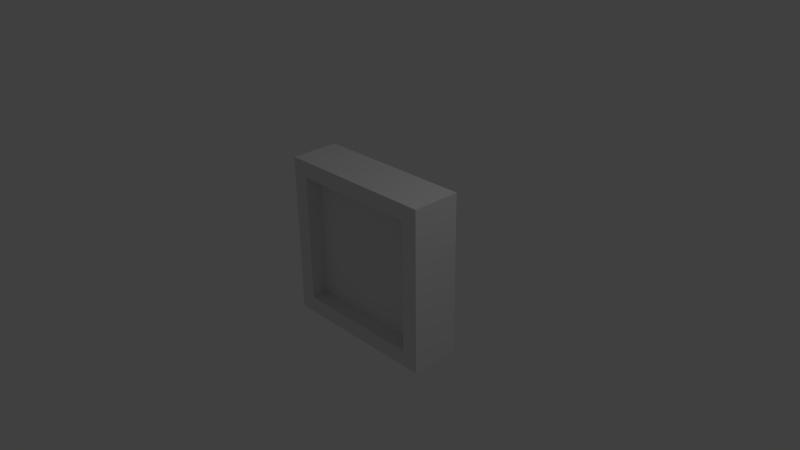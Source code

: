 # Source: window1.blend  (saved by Blender 2.76.0; exported with 4.5.12 LTS)
import bpy
from mathutils import Matrix  # noqa: F401  (used for matrix-valued properties, if any)

bpy.ops.wm.read_factory_settings(use_empty=True)
scene = bpy.context.scene
scene.name = 'Scene'

# ---- collections
col_collection_1 = bpy.data.collections.new('Collection 1'); scene.collection.children.link(col_collection_1)

# ---- materials (node trees are filled in below, after node groups)
mat_material_001 = bpy.data.materials.new('Material.001')
mat_material_001.alpha_threshold = 0.0
mat_material_001.use_transparent_shadow = False
mat_material_001.roughness = 0.5
mat_material = bpy.data.materials.new('Material')
mat_material.alpha_threshold = 0.0
mat_material.use_transparent_shadow = False
mat_material.roughness = 0.5

# ---- material node trees

# ---- world
world_world = bpy.data.worlds.new('World'); scene.world = world_world
world_world.color = (0.05088, 0.05088, 0.05088)
world_world.use_sun_shadow = False
world_world.sun_shadow_jitter_overblur = 0.0
world_world.cycles.sampling_method = 'MANUAL'
world_world.cycles.sample_map_resolution = 256

# ---- cameras
cam_camera = bpy.data.cameras.new('Camera')
cam_camera.clip_end = 100.0
cam_camera.lens = 35.0
cam_camera.sensor_width = 32.0
cam_camera.sensor_height = 18.0
cam_camera.ortho_scale = 7.314
cam_camera.dof.focus_distance = 0.0
cam_camera.dof.aperture_fstop = 128.0

# ---- lights
light_lamp = bpy.data.lights.new('Lamp', 'POINT')
light_lamp.transmission_factor = 0.0
light_lamp.cutoff_distance = 30.0
light_lamp.energy = 100.0
light_lamp.shadow_buffer_clip_start = 1.001
light_lamp.shadow_soft_size = 0.1
light_lamp.shadow_maximum_resolution = 0.006
light_lamp.use_absolute_resolution = True
light_lamp.cycles.use_multiple_importance_sampling = False

# ---- meshes
me_windows1_001 = bpy.data.meshes.new('Windows1.001')
me_windows1_001.from_pydata([(4.0, -4.0, -0.5), (-4.0, -4.0, -0.5), (-4.0, -4.0, 0.5), (4.0, -4.0, 0.5), (-4.0, 4.0, -0.5), (-4.0, 4.0, 0.5), (4.0, 4.0, -0.5), (4.0, 4.0, 0.5), (4.0, -4.0, -1.5), (-4.0, -4.0, -1.5), (-4.0, -4.0, 1.5), (4.0, -4.0, 1.5), (-5.0, -5.0, 1.5), (-5.0, -5.0, -1.5), (5.0, -5.0, 1.5), (5.0, -5.0, -1.5), (-4.0, 4.0, -1.5), (-4.0, 4.0, 1.5), (-5.0, 5.0, 1.5), (-5.0, 5.0, -1.5), (4.0, 4.0, -1.5), (4.0, 4.0, 1.5), (5.0, 5.0, -1.5), (5.0, 5.0, 1.5)], [], [(1, 4, 6, 0), (5, 2, 3, 7), (15, 13, 8, 20, 16, 22), (17, 16, 20, 21), (13, 15, 14, 12), (11, 10, 17, 12, 14, 21), (15, 22, 23, 14), (16, 17, 10, 9), (16, 9, 8, 13, 19, 22), (19, 13, 12, 18), (11, 8, 9, 10), (22, 19, 18, 23), (17, 21, 14, 23, 18, 12), (8, 11, 21, 20)])
me_windows1_001.polygons.foreach_set('material_index', [0, 0, 1, 1, 1, 1, 1, 1, 1, 1, 1, 1, 1, 1])
me_windows1_001.materials.append(mat_material_001)
me_windows1_001.materials.append(mat_material)
me_windows1_001.use_remesh_preserve_volume = False
me_windows1_001.use_remesh_preserve_attributes = False
me_windows1_001.use_mirror_vertex_groups = False
me_windows1_001.update()

# ---- objects
ob_windows1_001 = bpy.data.objects.new('Windows1.001', me_windows1_001)
ob_lamp = bpy.data.objects.new('Lamp', light_lamp)
ob_camera = bpy.data.objects.new('Camera', cam_camera)

# ---- transforms, parenting, visibility, modifiers, constraints
ob_windows1_001.location = (0.0, 0.0, 0.0)
ob_windows1_001.rotation_euler = (1.571, 2.22e-16, 2.22e-16)
ob_windows1_001.scale = (0.224, 0.224, 0.224)
ob_windows1_001.lineart.crease_threshold = 0.0
ob_lamp.location = (4.076, 1.005, 5.904)
ob_lamp.rotation_euler = (0.6503, 0.05522, 1.866)
ob_lamp.lock_rotations_4d = False
ob_lamp.empty_display_type = 'ARROWS'
ob_lamp.color = (0.0, 0.0, 0.0, 0.0)
ob_lamp.lineart.crease_threshold = 0.0
ob_camera.location = (7.481, -6.508, 5.344)
ob_camera.rotation_euler = (1.109, 0.01082, 0.8149)
ob_camera.lock_rotations_4d = False
ob_camera.empty_display_type = 'ARROWS'
ob_camera.color = (0.0, 0.0, 0.0, 0.0)
ob_camera.display_type = 'WIRE'
ob_camera.lineart.crease_threshold = 0.0

# ---- collection membership
col_collection_1.objects.link(ob_windows1_001)
col_collection_1.objects.link(ob_lamp)
col_collection_1.objects.link(ob_camera)

# ---- scene / render settings (as saved in the file)
scene.camera = ob_camera
scene.frame_start = 1; scene.frame_end = 250; scene.frame_set(1)
scene.render.engine = 'BLENDER_EEVEE_NEXT'
scene.render.resolution_percentage = 50
scene.render.dither_intensity = 0.0
scene.cycles.use_denoising = False
scene.cycles.samples = 10
scene.cycles.sampling_pattern = 'TABULATED_SOBOL'
scene.cycles.light_sampling_threshold = 0.0
scene.cycles.use_adaptive_sampling = False
scene.cycles.use_light_tree = False
scene.cycles.blur_glossy = 0.0
scene.cycles.pixel_filter_type = 'GAUSSIAN'
scene.cycles.sample_clamp_indirect = 0.0
scene.view_settings.view_transform = 'Standard'
bpy.context.view_layer.update()
